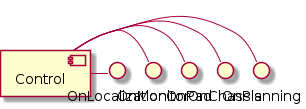

The diagram above was rendered by PlantUML. Its source (embedded in the PNG):
@startuml
!pragma graphviz_dot smetana

[Control] - OnPlanning
[Control] - OnChassis
[Control] - OnPad
[Control] - OnMonitor
[Control] - OnLocalization
@enduml